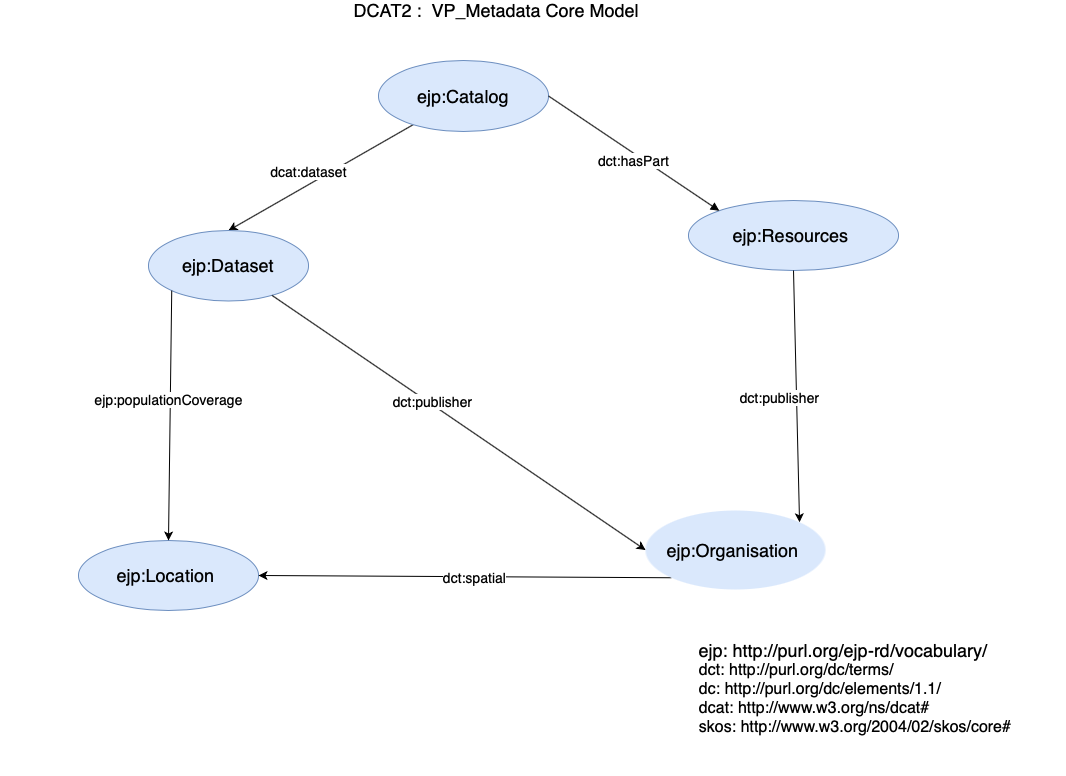

The diagram above was exported from draw.io. Its source (the exported page's mxGraphModel, read from the mxfile embedded in the PNG):
<mxGraphModel dx="1186" dy="-13" grid="1" gridSize="10" guides="1" tooltips="1" connect="1" arrows="1" fold="1" page="1" pageScale="1" pageWidth="1169" pageHeight="827" background="#ffffff" math="0" shadow="0">
  <root>
    <mxCell id="0" />
    <mxCell id="1" parent="0" />
    <mxCell id="e2I0K9bMmVGwYTm_DCyW-3" value="&lt;font style=&quot;font-size: 18px&quot;&gt;DCAT2 : &amp;nbsp;VP_Metadata Core Model &lt;/font&gt;&amp;nbsp;" style="text;html=1;align=center;verticalAlign=middle;resizable=0;points=[];autosize=1;" parent="1" vertex="1">
      <mxGeometry x="375" y="870" width="310" height="20" as="geometry" />
    </mxCell>
    <mxCell id="bQCZDF8H8WxO0cJhnFgU-5" value="" style="group" parent="1" vertex="1" connectable="0">
      <mxGeometry x="30" y="920" width="1065" height="725" as="geometry" />
    </mxCell>
    <mxCell id="-K7a_PJxMzftKvAStgkk-143" value="&lt;span style=&quot;font-size: 18px&quot;&gt;ejp:Resources&amp;nbsp;&lt;/span&gt;" style="ellipse;whiteSpace=wrap;html=1;fillColor=#dae8fc;strokeColor=#6c8ebf;rounded=1;" parent="bQCZDF8H8WxO0cJhnFgU-5" vertex="1">
      <mxGeometry x="688" y="150" width="210" height="70" as="geometry" />
    </mxCell>
    <mxCell id="FG0lndiBMerClH_nStu5-2" style="rounded=0;orthogonalLoop=1;jettySize=auto;html=1;entryX=0.5;entryY=0;entryDx=0;entryDy=0;" edge="1" parent="bQCZDF8H8WxO0cJhnFgU-5" source="-K7a_PJxMzftKvAStgkk-145" target="-K7a_PJxMzftKvAStgkk-146">
      <mxGeometry relative="1" as="geometry" />
    </mxCell>
    <mxCell id="-K7a_PJxMzftKvAStgkk-145" value="&lt;span style=&quot;font-size: 18px&quot;&gt;ejp:Catalog&lt;/span&gt;" style="ellipse;whiteSpace=wrap;html=1;fillColor=#dae8fc;strokeColor=#6c8ebf;rounded=1;" parent="bQCZDF8H8WxO0cJhnFgU-5" vertex="1">
      <mxGeometry x="378" y="10" width="170" height="71" as="geometry" />
    </mxCell>
    <mxCell id="-K7a_PJxMzftKvAStgkk-157" style="rounded=1;orthogonalLoop=1;jettySize=auto;html=1;entryX=1;entryY=0.5;entryDx=0;entryDy=0;exitX=0;exitY=0;exitDx=0;exitDy=0;startArrow=block;startFill=1;endArrow=none;endFill=0;" parent="bQCZDF8H8WxO0cJhnFgU-5" source="-K7a_PJxMzftKvAStgkk-143" target="-K7a_PJxMzftKvAStgkk-145" edge="1">
      <mxGeometry relative="1" as="geometry" />
    </mxCell>
    <mxCell id="-K7a_PJxMzftKvAStgkk-160" value="&lt;font style=&quot;font-size: 14px&quot;&gt;dct:hasPart&lt;/font&gt;" style="edgeLabel;html=1;align=center;verticalAlign=middle;resizable=0;points=[];" parent="-K7a_PJxMzftKvAStgkk-157" vertex="1" connectable="0">
      <mxGeometry x="-0.1692" y="28" relative="1" as="geometry">
        <mxPoint x="-0.15000000000000568" y="-26.96" as="offset" />
      </mxGeometry>
    </mxCell>
    <mxCell id="-K7a_PJxMzftKvAStgkk-164" style="edgeStyle=none;rounded=1;orthogonalLoop=1;jettySize=auto;html=1;entryX=0.5;entryY=1;entryDx=0;entryDy=0;strokeColor=none;" parent="bQCZDF8H8WxO0cJhnFgU-5" source="-K7a_PJxMzftKvAStgkk-146" target="-K7a_PJxMzftKvAStgkk-145" edge="1">
      <mxGeometry relative="1" as="geometry" />
    </mxCell>
    <mxCell id="e2I0K9bMmVGwYTm_DCyW-1" value="&lt;font style=&quot;font-size: 14px&quot;&gt;dcat:dataset&lt;/font&gt;" style="edgeLabel;html=1;align=center;verticalAlign=middle;resizable=0;points=[];" parent="-K7a_PJxMzftKvAStgkk-164" vertex="1" connectable="0">
      <mxGeometry x="0.317" y="1" relative="1" as="geometry">
        <mxPoint x="-90.84" y="3.4800000000000004" as="offset" />
      </mxGeometry>
    </mxCell>
    <mxCell id="-K7a_PJxMzftKvAStgkk-146" value="&lt;font style=&quot;font-size: 18px&quot;&gt;ejp:Dataset&lt;/font&gt;" style="ellipse;whiteSpace=wrap;html=1;fillColor=#dae8fc;strokeColor=#6c8ebf;rounded=1;" parent="bQCZDF8H8WxO0cJhnFgU-5" vertex="1">
      <mxGeometry x="148" y="180" width="160" height="70.5" as="geometry" />
    </mxCell>
    <mxCell id="-K7a_PJxMzftKvAStgkk-147" value="&lt;font style=&quot;font-size: 18px&quot;&gt;ejp:Location&amp;nbsp;&lt;/font&gt;" style="ellipse;whiteSpace=wrap;html=1;fillColor=#dae8fc;strokeColor=#6c8ebf;rounded=1;" parent="bQCZDF8H8WxO0cJhnFgU-5" vertex="1">
      <mxGeometry x="78" y="490" width="180" height="70" as="geometry" />
    </mxCell>
    <mxCell id="-K7a_PJxMzftKvAStgkk-165" style="edgeStyle=none;rounded=1;orthogonalLoop=1;jettySize=auto;html=1;entryX=0.5;entryY=0;entryDx=0;entryDy=0;exitX=0;exitY=1;exitDx=0;exitDy=0;" parent="bQCZDF8H8WxO0cJhnFgU-5" source="-K7a_PJxMzftKvAStgkk-146" target="-K7a_PJxMzftKvAStgkk-147" edge="1">
      <mxGeometry relative="1" as="geometry" />
    </mxCell>
    <mxCell id="-K7a_PJxMzftKvAStgkk-167" value="&lt;font style=&quot;font-size: 14px&quot;&gt;ejp:populationCoverage&lt;/font&gt;" style="edgeLabel;html=1;align=center;verticalAlign=middle;resizable=0;points=[];" parent="-K7a_PJxMzftKvAStgkk-165" vertex="1" connectable="0">
      <mxGeometry x="-0.0319" y="-3" relative="1" as="geometry">
        <mxPoint x="1" y="-12.5" as="offset" />
      </mxGeometry>
    </mxCell>
    <mxCell id="-K7a_PJxMzftKvAStgkk-152" style="rounded=0;orthogonalLoop=1;jettySize=auto;html=1;exitX=0;exitY=1;exitDx=0;exitDy=0;entryX=1;entryY=0.5;entryDx=0;entryDy=0;" parent="bQCZDF8H8WxO0cJhnFgU-5" source="-K7a_PJxMzftKvAStgkk-151" target="-K7a_PJxMzftKvAStgkk-147" edge="1">
      <mxGeometry relative="1" as="geometry">
        <mxPoint x="540" y="314" as="sourcePoint" />
        <mxPoint x="600" y="407.5" as="targetPoint" />
      </mxGeometry>
    </mxCell>
    <mxCell id="-K7a_PJxMzftKvAStgkk-153" value="&lt;font style=&quot;font-size: 14px&quot;&gt;dct:spatial&lt;/font&gt;" style="edgeLabel;html=1;align=center;verticalAlign=middle;resizable=0;points=[];rounded=1;" parent="-K7a_PJxMzftKvAStgkk-152" vertex="1" connectable="0">
      <mxGeometry x="-0.0549" relative="1" as="geometry">
        <mxPoint x="-2.87" y="0.5500000000000007" as="offset" />
      </mxGeometry>
    </mxCell>
    <mxCell id="-K7a_PJxMzftKvAStgkk-151" value="&lt;font style=&quot;font-size: 18px&quot;&gt;ejp:Organisation&amp;nbsp;&lt;/font&gt;" style="ellipse;whiteSpace=wrap;html=1;fillColor=#dae8fc;strokeColor=none;rounded=1;" parent="bQCZDF8H8WxO0cJhnFgU-5" vertex="1">
      <mxGeometry x="645" y="460" width="180" height="79" as="geometry" />
    </mxCell>
    <mxCell id="bQCZDF8H8WxO0cJhnFgU-2" style="rounded=0;orthogonalLoop=1;jettySize=auto;html=1;entryX=0;entryY=0.5;entryDx=0;entryDy=0;" parent="bQCZDF8H8WxO0cJhnFgU-5" source="-K7a_PJxMzftKvAStgkk-146" target="-K7a_PJxMzftKvAStgkk-151" edge="1">
      <mxGeometry relative="1" as="geometry" />
    </mxCell>
    <mxCell id="bQCZDF8H8WxO0cJhnFgU-3" value="&lt;span style=&quot;color: rgba(0 , 0 , 0 , 0) ; font-family: monospace ; font-size: 0px ; background-color: rgb(248 , 249 , 250)&quot;&gt;%3CmxGraphModel%3E%3Croot%3E%3CmxCell%20id%3D%220%22%2F%3E%3CmxCell%20id%3D%221%22%20parent%3D%220%22%2F%3E%3CmxCell%20id%3D%222%22%20value%3D%22%26lt%3Bfont%20style%3D%26quot%3Bfont-size%3A%2014px%26quot%3B%26gt%3Bdct%3Apublisher%26lt%3B%2Ffont%26gt%3B%22%20style%3D%22edgeLabel%3Bhtml%3D1%3Balign%3Dcenter%3BverticalAlign%3Dmiddle%3Bresizable%3D0%3Bpoints%3D%5B%5D%3Brotation%3D0%3B%22%20vertex%3D%221%22%20connectable%3D%220%22%20parent%3D%221%22%3E%3CmxGeometry%20x%3D%22808.9799985776067%22%20y%3D%221372%22%20as%3D%22geometry%22%2F%3E%3C%2FmxCell%3E%3C%2Froot%3E%3C%2FmxGraphModel%3E&lt;/span&gt;" style="edgeLabel;html=1;align=center;verticalAlign=middle;resizable=0;points=[];" parent="bQCZDF8H8WxO0cJhnFgU-2" vertex="1" connectable="0">
      <mxGeometry x="-0.1365" y="32" relative="1" as="geometry">
        <mxPoint as="offset" />
      </mxGeometry>
    </mxCell>
    <mxCell id="-K7a_PJxMzftKvAStgkk-154" style="rounded=0;orthogonalLoop=1;jettySize=auto;html=1;entryX=1;entryY=0;entryDx=0;entryDy=0;exitX=0.5;exitY=1;exitDx=0;exitDy=0;" parent="bQCZDF8H8WxO0cJhnFgU-5" source="-K7a_PJxMzftKvAStgkk-143" target="-K7a_PJxMzftKvAStgkk-151" edge="1">
      <mxGeometry relative="1" as="geometry" />
    </mxCell>
    <mxCell id="-K7a_PJxMzftKvAStgkk-156" value="&lt;font style=&quot;font-size: 14px&quot;&gt;dct:publisher&lt;/font&gt;" style="edgeLabel;html=1;align=center;verticalAlign=middle;resizable=0;points=[];" parent="-K7a_PJxMzftKvAStgkk-154" vertex="1" connectable="0">
      <mxGeometry x="0.165" y="-18" relative="1" as="geometry">
        <mxPoint y="-21.02" as="offset" />
      </mxGeometry>
    </mxCell>
    <mxCell id="bQCZDF8H8WxO0cJhnFgU-4" value="&lt;font style=&quot;font-size: 14px&quot;&gt;dct:publisher&lt;/font&gt;" style="edgeLabel;html=1;align=center;verticalAlign=middle;resizable=0;points=[];rotation=0;" parent="bQCZDF8H8WxO0cJhnFgU-5" vertex="1" connectable="0">
      <mxGeometry x="762.9999985776067" y="471" as="geometry">
        <mxPoint x="-331" y="-121" as="offset" />
      </mxGeometry>
    </mxCell>
    <mxCell id="e2I0K9bMmVGwYTm_DCyW-4" value="&lt;div style=&quot;text-align: left&quot;&gt;&lt;font style=&quot;font-size: 18px&quot;&gt;ejp: &lt;a href=&quot;http://purl.org/ejp-rd/vocabulary/&quot;&gt;http://purl.org/ejp-rd/vocabulary/&lt;/a&gt;&lt;/font&gt;&lt;/div&gt;&lt;div style=&quot;text-align: left&quot;&gt;&lt;font size=&quot;3&quot;&gt;dct: &lt;a href=&quot;http://purl.org/dc/terms/&quot;&gt;http://purl.org/dc/terms/&lt;/a&gt;&lt;/font&gt;&lt;/div&gt;&lt;div style=&quot;text-align: left&quot;&gt;&lt;font size=&quot;3&quot;&gt;dc: &lt;a href=&quot;http://purl.org/dc/elements/1.1/&quot;&gt;http://purl.org/dc/elements/1.1/&lt;/a&gt;&lt;/font&gt;&lt;/div&gt;&lt;div style=&quot;text-align: left&quot;&gt;&lt;font size=&quot;3&quot;&gt;dcat: &lt;a href=&quot;http://www.w3.org/ns/dcat&quot;&gt;http://www.w3.org/ns/dcat#&lt;/a&gt;&lt;/font&gt;&lt;/div&gt;&lt;div style=&quot;text-align: left&quot;&gt;&lt;font size=&quot;3&quot;&gt;skos: &lt;a href=&quot;http://www.w3.org/2004/02/skos/core&quot;&gt;http://www.w3.org/2004/02/skos/core#&lt;/a&gt;&lt;/font&gt;&lt;/div&gt;" style="text;html=1;strokeColor=none;fillColor=none;align=center;verticalAlign=middle;whiteSpace=wrap;rounded=0;" parent="bQCZDF8H8WxO0cJhnFgU-5" vertex="1">
      <mxGeometry x="645" y="550" width="420" height="175" as="geometry" />
    </mxCell>
  </root>
</mxGraphModel>